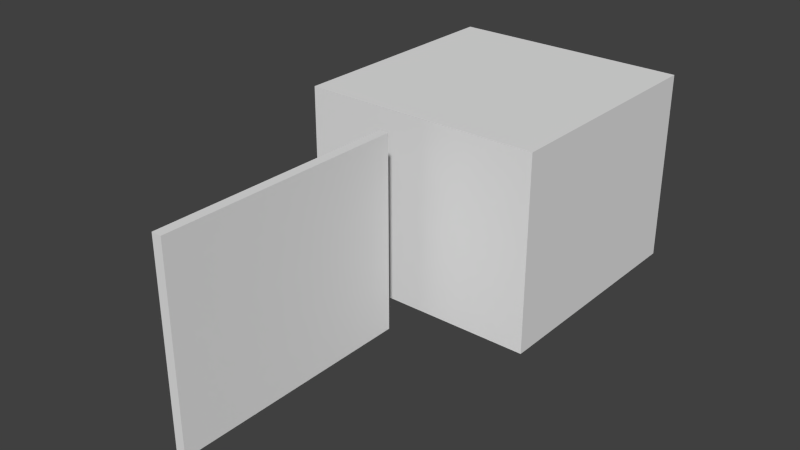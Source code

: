 # Source: test1.blend  (saved by Blender 2.66.1; exported with 4.5.12 LTS)
import bpy
from mathutils import Matrix  # noqa: F401  (used for matrix-valued properties, if any)

bpy.ops.wm.read_factory_settings(use_empty=True)
scene = bpy.context.scene
scene.name = 'Scene'

# ---- collections
col_collection_1 = bpy.data.collections.new('Collection 1'); scene.collection.children.link(col_collection_1)

# ---- world
world_world = bpy.data.worlds.new('World'); scene.world = world_world
world_world.color = (0.05088, 0.05088, 0.05088)
world_world.use_sun_shadow = False
world_world.sun_shadow_jitter_overblur = 0.0
world_world.cycles.sampling_method = 'MANUAL'
world_world.cycles.sample_map_resolution = 256

# ---- meshes
me_cube_002 = bpy.data.meshes.new('Cube.002')
me_cube_002.from_pydata([(-0.1, -2.5, -2.0), (-0.1, 2.5, -2.0), (0.1, 2.5, -2.0), (0.1, -2.5, -2.0), (-0.1, -2.5, 2.0), (-0.1, 2.5, 2.0), (0.1, 2.5, 2.0), (0.1, -2.5, 2.0)], [], [(4, 5, 1, 0), (5, 6, 2, 1), (6, 7, 3, 2), (7, 4, 0, 3), (0, 1, 2, 3), (7, 6, 5, 4)])
_uv = me_cube_002.uv_layers.new(name='UVMap')
_uv.uv.foreach_set('vector', [0.001769, 0.5779, 0.0, 0.001415, 0.4612, 0.0, 0.4629, 0.5765, 0.9755, 7.073e-05, 0.9986, 0.0, 1.0, 0.4612, 0.9769, 0.4612, 0.4647, 0.5779, 0.4629, 0.001415, 0.9241, 0.0, 0.9259, 0.5765, 0.9755, 0.4613, 0.9986, 0.4612, 1.0, 0.9224, 0.9769, 0.9225, 0.9525, 0.5765, 0.9507, 7.067e-05, 0.9738, 0.0, 0.9755, 0.5765, 0.9489, 0.0, 0.9507, 0.5765, 0.9276, 0.5765, 0.9259, 7.067e-05])
me_cube_002.use_remesh_preserve_volume = False
me_cube_002.use_remesh_preserve_attributes = False
me_cube_002.use_mirror_vertex_groups = False
me_cube_002.update()
me_cube_001 = bpy.data.meshes.new('Cube.001')
me_cube_001.from_pydata([(-2.5, -2.5, -2.0), (-2.5, 2.5, -2.0), (2.5, 2.5, -2.0), (2.5, -2.5, -2.0), (-2.5, -2.5, 2.0), (-2.5, 2.5, 2.0), (2.5, 2.5, 2.0), (2.5, -2.5, 2.0)], [], [(4, 5, 1, 0), (5, 6, 2, 1), (6, 7, 3, 2), (7, 4, 0, 3), (0, 1, 2, 3), (7, 6, 5, 4)])
_uv = me_cube_001.uv_layers.new(name='UVMap')
_uv.uv.foreach_set('vector', [0.6667, 0.3323, 0.3344, 0.3333, 0.3333, 0.001019, 0.6656, 0.0, 0.00102, 0.3333, 0.0, 0.00102, 0.3323, 0.0, 0.3333, 0.3323, 0.3333, 0.6656, 0.001019, 0.6667, 0.0, 0.3344, 0.3323, 0.3333, 0.3344, 0.6667, 0.3333, 0.3344, 0.6656, 0.3333, 0.6667, 0.6656, 1.0, 0.3323, 0.6677, 0.3333, 0.6667, 0.001019, 0.999, 0.0, 0.664, 0.3278, 0.9963, 0.3267, 0.9973, 0.659, 0.665, 0.6601])
me_cube_001.use_remesh_preserve_volume = False
me_cube_001.use_remesh_preserve_attributes = False
me_cube_001.use_mirror_vertex_groups = False
me_cube_001.update()

# ---- objects
ob_cube_001 = bpy.data.objects.new('Cube.001', me_cube_002)
ob_cube = bpy.data.objects.new('Cube', me_cube_001)

# ---- transforms, parenting, visibility, modifiers, constraints
ob_cube_001.location = (0.0, -5.883, 0.0)
ob_cube_001.lineart.crease_threshold = 0.0
ob_cube.location = (0.0, 0.0, 0.0)
ob_cube.lineart.crease_threshold = 0.0

# ---- collection membership
col_collection_1.objects.link(ob_cube_001)
col_collection_1.objects.link(ob_cube)

# ---- scene / render settings (as saved in the file)
scene.frame_start = 1; scene.frame_end = 250; scene.frame_set(1)
scene.render.engine = 'BLENDER_EEVEE_NEXT'
scene.render.image_settings.color_mode = 'RGB'
scene.render.image_settings.compression = 90
scene.render.resolution_percentage = 50
scene.render.dither_intensity = 0.0
scene.render.bake_margin = 2
scene.cycles.use_denoising = False
scene.cycles.samples = 10
scene.cycles.sampling_pattern = 'TABULATED_SOBOL'
scene.cycles.light_sampling_threshold = 0.0
scene.cycles.use_adaptive_sampling = False
scene.cycles.use_light_tree = False
scene.cycles.blur_glossy = 0.0
scene.cycles.volume_bounces = 1
scene.cycles.pixel_filter_type = 'GAUSSIAN'
scene.cycles.sample_clamp_indirect = 0.0
scene.view_settings.view_transform = 'Standard'
bpy.context.view_layer.update()

# ---- added for rendering (the .blend has no active camera and no usable light): camera, sun
cam_auto = bpy.data.cameras.new('AutoCamera')
cam_auto.lens = 50.0
cam_auto.sensor_width = 36.0
cam_auto.clip_end = 1000.0
ob_auto_camera = bpy.data.objects.new('AutoCamera', cam_auto)
scene.collection.objects.link(ob_auto_camera)
ob_auto_camera.location = (11.6827, -16.9606, 9.34614)
ob_auto_camera.rotation_euler = (1.09748, -7.21219e-08, 0.694738)
scene.camera = ob_auto_camera
light_auto_sun = bpy.data.lights.new('AutoSun', 'SUN')
light_auto_sun.energy = 3.0
light_auto_sun.angle = 0.0523599
ob_auto_sun = bpy.data.objects.new('AutoSun', light_auto_sun)
scene.collection.objects.link(ob_auto_sun)
ob_auto_sun.rotation_euler = (0.872665, 0.174533, 0.523599)
bpy.context.view_layer.update()
